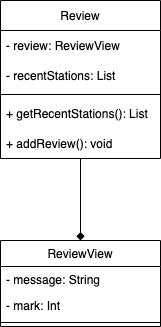

The diagram above was exported from draw.io. Its source (the exported page's mxGraphModel, read from the mxfile embedded in the PNG):
<mxGraphModel dx="1175" dy="499" grid="1" gridSize="10" guides="1" tooltips="1" connect="1" arrows="1" fold="1" page="1" pageScale="1" pageWidth="827" pageHeight="1169" math="0" shadow="0">
  <root>
    <mxCell id="0" />
    <mxCell id="1" parent="0" />
    <mxCell id="F7nu3ftgVPvrcZrlku9i-20" style="edgeStyle=orthogonalEdgeStyle;rounded=0;orthogonalLoop=1;jettySize=auto;html=1;entryX=0.5;entryY=0;entryDx=0;entryDy=0;endArrow=diamond;endFill=1;" parent="1" source="F7nu3ftgVPvrcZrlku9i-6" target="F7nu3ftgVPvrcZrlku9i-15" edge="1">
      <mxGeometry relative="1" as="geometry" />
    </mxCell>
    <mxCell id="F7nu3ftgVPvrcZrlku9i-6" value="Review" style="swimlane;fontStyle=0;childLayout=stackLayout;horizontal=1;startSize=30;horizontalStack=0;resizeParent=1;resizeParentMax=0;resizeLast=0;collapsible=1;marginBottom=0;" parent="1" vertex="1">
      <mxGeometry x="320" y="40" width="160" height="158" as="geometry" />
    </mxCell>
    <mxCell id="F7nu3ftgVPvrcZrlku9i-7" value="- review: ReviewView" style="text;strokeColor=none;fillColor=none;align=left;verticalAlign=middle;spacingLeft=4;spacingRight=4;overflow=hidden;points=[[0,0.5],[1,0.5]];portConstraint=eastwest;rotatable=0;" parent="F7nu3ftgVPvrcZrlku9i-6" vertex="1">
      <mxGeometry y="30" width="160" height="30" as="geometry" />
    </mxCell>
    <mxCell id="F7nu3ftgVPvrcZrlku9i-8" value="- recentStations: List" style="text;strokeColor=none;fillColor=none;align=left;verticalAlign=middle;spacingLeft=4;spacingRight=4;overflow=hidden;points=[[0,0.5],[1,0.5]];portConstraint=eastwest;rotatable=0;" parent="F7nu3ftgVPvrcZrlku9i-6" vertex="1">
      <mxGeometry y="60" width="160" height="30" as="geometry" />
    </mxCell>
    <mxCell id="F7nu3ftgVPvrcZrlku9i-14" value="" style="line;strokeWidth=1;fillColor=none;align=left;verticalAlign=middle;spacingTop=-1;spacingLeft=3;spacingRight=3;rotatable=0;labelPosition=right;points=[];portConstraint=eastwest;" parent="F7nu3ftgVPvrcZrlku9i-6" vertex="1">
      <mxGeometry y="90" width="160" height="8" as="geometry" />
    </mxCell>
    <mxCell id="F7nu3ftgVPvrcZrlku9i-10" value="+ getRecentStations(): List" style="text;strokeColor=none;fillColor=none;align=left;verticalAlign=middle;spacingLeft=4;spacingRight=4;overflow=hidden;points=[[0,0.5],[1,0.5]];portConstraint=eastwest;rotatable=0;" parent="F7nu3ftgVPvrcZrlku9i-6" vertex="1">
      <mxGeometry y="98" width="160" height="30" as="geometry" />
    </mxCell>
    <mxCell id="F7nu3ftgVPvrcZrlku9i-11" value="+ addReview(): void" style="text;strokeColor=none;fillColor=none;align=left;verticalAlign=middle;spacingLeft=4;spacingRight=4;overflow=hidden;points=[[0,0.5],[1,0.5]];portConstraint=eastwest;rotatable=0;" parent="F7nu3ftgVPvrcZrlku9i-6" vertex="1">
      <mxGeometry y="128" width="160" height="30" as="geometry" />
    </mxCell>
    <mxCell id="F7nu3ftgVPvrcZrlku9i-15" value="ReviewView" style="swimlane;fontStyle=0;align=center;verticalAlign=top;childLayout=stackLayout;horizontal=1;startSize=26;horizontalStack=0;resizeParent=1;resizeParentMax=0;resizeLast=0;collapsible=1;marginBottom=0;strokeColor=default;" parent="1" vertex="1">
      <mxGeometry x="320" y="280" width="160" height="86" as="geometry" />
    </mxCell>
    <mxCell id="F7nu3ftgVPvrcZrlku9i-16" value="- message: String" style="text;strokeColor=none;fillColor=none;align=left;verticalAlign=top;spacingLeft=4;spacingRight=4;overflow=hidden;rotatable=0;points=[[0,0.5],[1,0.5]];portConstraint=eastwest;" parent="F7nu3ftgVPvrcZrlku9i-15" vertex="1">
      <mxGeometry y="26" width="160" height="26" as="geometry" />
    </mxCell>
    <mxCell id="F7nu3ftgVPvrcZrlku9i-19" value="- mark: Int" style="text;strokeColor=none;fillColor=none;align=left;verticalAlign=top;spacingLeft=4;spacingRight=4;overflow=hidden;rotatable=0;points=[[0,0.5],[1,0.5]];portConstraint=eastwest;" parent="F7nu3ftgVPvrcZrlku9i-15" vertex="1">
      <mxGeometry y="52" width="160" height="26" as="geometry" />
    </mxCell>
    <mxCell id="F7nu3ftgVPvrcZrlku9i-17" value="" style="line;strokeWidth=1;fillColor=none;align=left;verticalAlign=middle;spacingTop=-1;spacingLeft=3;spacingRight=3;rotatable=0;labelPosition=right;points=[];portConstraint=eastwest;" parent="F7nu3ftgVPvrcZrlku9i-15" vertex="1">
      <mxGeometry y="78" width="160" height="8" as="geometry" />
    </mxCell>
  </root>
</mxGraphModel>